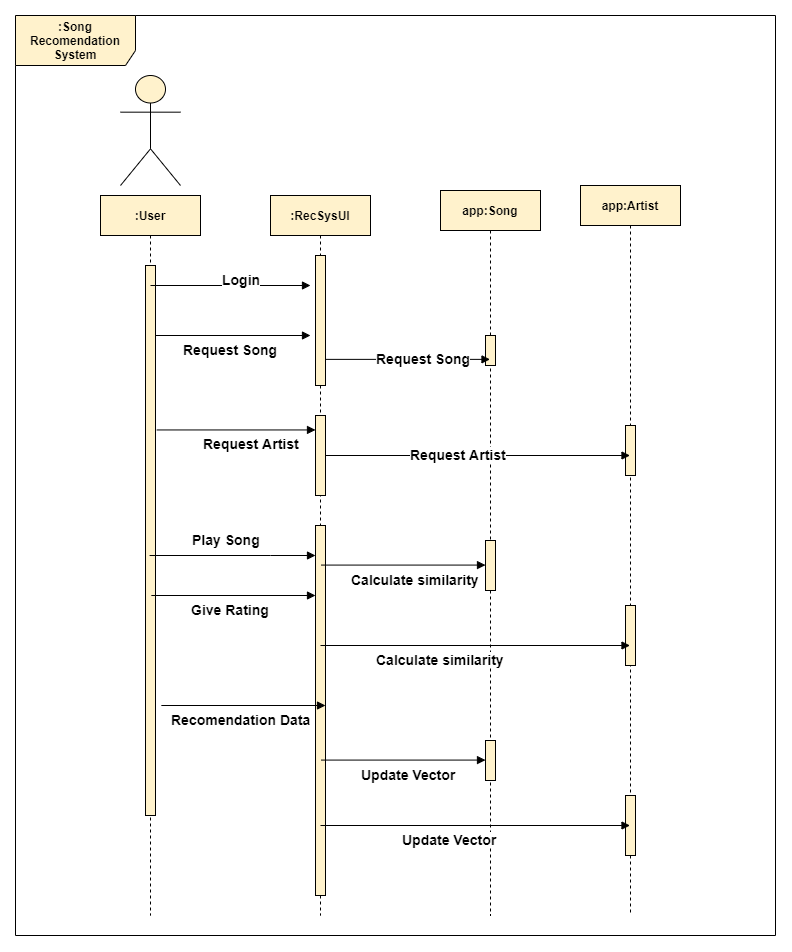

The diagram above was exported from draw.io. Its source (the exported page's mxGraphModel, read from the mxfile embedded in the PNG):
<mxGraphModel dx="1551" dy="2251" grid="1" gridSize="10" guides="1" tooltips="1" connect="1" arrows="1" fold="1" page="1" pageScale="1" pageWidth="850" pageHeight="1100" math="0" shadow="0">
  <root>
    <mxCell id="0" />
    <mxCell id="1" parent="0" />
    <mxCell id="3nuBFxr9cyL0pnOWT2aG-1" value=":User" style="shape=umlLifeline;perimeter=lifelinePerimeter;container=1;collapsible=0;recursiveResize=0;rounded=0;shadow=0;strokeWidth=1;fontStyle=1;fillColor=#fff2cc;strokeColor=#000000;" parent="1" vertex="1">
      <mxGeometry x="130" y="80" width="100" height="720" as="geometry" />
    </mxCell>
    <mxCell id="3nuBFxr9cyL0pnOWT2aG-2" value="" style="points=[];perimeter=orthogonalPerimeter;rounded=0;shadow=0;strokeWidth=1;fontStyle=1;fillColor=#fff2cc;strokeColor=#000000;" parent="3nuBFxr9cyL0pnOWT2aG-1" vertex="1">
      <mxGeometry x="45" y="70" width="10" height="550" as="geometry" />
    </mxCell>
    <mxCell id="vIMtfnCXuHNGeCwa1mee-15" value="&lt;font style=&quot;font-size: 14px&quot;&gt;Login&lt;/font&gt;" style="endArrow=block;endFill=1;html=1;align=left;verticalAlign=top;rounded=0;strokeWidth=1;fontStyle=1;fillColor=#fff2cc;strokeColor=#000000;" parent="3nuBFxr9cyL0pnOWT2aG-1" edge="1">
      <mxGeometry x="-0.125" y="20" relative="1" as="geometry">
        <mxPoint x="50" y="90" as="sourcePoint" />
        <mxPoint x="210" y="90" as="targetPoint" />
        <mxPoint as="offset" />
      </mxGeometry>
    </mxCell>
    <mxCell id="S1X5pYP-co2JFGmb8c6m-2" value="&lt;span style=&quot;font-size: 14px&quot;&gt;Request Song&lt;/span&gt;" style="endArrow=block;endFill=1;html=1;align=left;verticalAlign=top;rounded=0;strokeWidth=1;fontStyle=1;fillColor=#fff2cc;strokeColor=#000000;" parent="3nuBFxr9cyL0pnOWT2aG-1" edge="1">
      <mxGeometry x="-0.6774" relative="1" as="geometry">
        <mxPoint x="54.999999999999886" y="140.00000000000023" as="sourcePoint" />
        <mxPoint x="210" y="140" as="targetPoint" />
        <mxPoint as="offset" />
      </mxGeometry>
    </mxCell>
    <mxCell id="3nuBFxr9cyL0pnOWT2aG-5" value="app:Artist" style="shape=umlLifeline;perimeter=lifelinePerimeter;container=1;collapsible=0;recursiveResize=0;rounded=0;shadow=0;strokeWidth=1;fontStyle=1;fillColor=#fff2cc;strokeColor=#000000;" parent="1" vertex="1">
      <mxGeometry x="610" y="70" width="100" height="730" as="geometry" />
    </mxCell>
    <mxCell id="vIMtfnCXuHNGeCwa1mee-23" value="" style="html=1;points=[];perimeter=orthogonalPerimeter;fontStyle=1;fillColor=#fff2cc;strokeColor=#000000;" parent="3nuBFxr9cyL0pnOWT2aG-5" vertex="1">
      <mxGeometry x="45" y="240" width="10" height="50" as="geometry" />
    </mxCell>
    <mxCell id="vIMtfnCXuHNGeCwa1mee-39" value="" style="points=[];perimeter=orthogonalPerimeter;rounded=0;shadow=0;strokeWidth=1;fontStyle=1;fillColor=#fff2cc;strokeColor=#000000;" parent="3nuBFxr9cyL0pnOWT2aG-5" vertex="1">
      <mxGeometry x="45" y="420" width="10" height="60" as="geometry" />
    </mxCell>
    <mxCell id="S1X5pYP-co2JFGmb8c6m-15" value="" style="points=[];perimeter=orthogonalPerimeter;rounded=0;shadow=0;strokeWidth=1;fontStyle=1;fillColor=#fff2cc;strokeColor=#000000;" parent="3nuBFxr9cyL0pnOWT2aG-5" vertex="1">
      <mxGeometry x="45" y="610" width="10" height="60" as="geometry" />
    </mxCell>
    <mxCell id="r5dHvrzLQ-UEF7V9LTp--1" value="" style="shape=umlActor;verticalLabelPosition=bottom;verticalAlign=top;html=1;outlineConnect=0;fontStyle=1;fillColor=#fff2cc;strokeColor=#000000;" parent="1" vertex="1">
      <mxGeometry x="150" y="-40" width="60" height="110" as="geometry" />
    </mxCell>
    <mxCell id="vIMtfnCXuHNGeCwa1mee-4" value=":RecSysUI" style="shape=umlLifeline;perimeter=lifelinePerimeter;container=1;collapsible=0;recursiveResize=0;rounded=0;shadow=0;strokeWidth=1;fontStyle=1;fillColor=#fff2cc;strokeColor=#000000;" parent="1" vertex="1">
      <mxGeometry x="300" y="80" width="100" height="720" as="geometry" />
    </mxCell>
    <mxCell id="vIMtfnCXuHNGeCwa1mee-37" value="" style="points=[];perimeter=orthogonalPerimeter;rounded=0;shadow=0;strokeWidth=1;fontStyle=1;fillColor=#fff2cc;strokeColor=#000000;" parent="vIMtfnCXuHNGeCwa1mee-4" vertex="1">
      <mxGeometry x="45" y="330" width="10" height="370" as="geometry" />
    </mxCell>
    <mxCell id="S1X5pYP-co2JFGmb8c6m-1" value="" style="points=[];perimeter=orthogonalPerimeter;rounded=0;shadow=0;strokeWidth=1;fontStyle=1;fillColor=#fff2cc;strokeColor=#000000;" parent="vIMtfnCXuHNGeCwa1mee-4" vertex="1">
      <mxGeometry x="45" y="60" width="10" height="130" as="geometry" />
    </mxCell>
    <mxCell id="S1X5pYP-co2JFGmb8c6m-5" value="" style="html=1;points=[];perimeter=orthogonalPerimeter;fontStyle=1;fillColor=#fff2cc;strokeColor=#000000;" parent="vIMtfnCXuHNGeCwa1mee-4" vertex="1">
      <mxGeometry x="45" y="220" width="10" height="80" as="geometry" />
    </mxCell>
    <mxCell id="S1X5pYP-co2JFGmb8c6m-12" value="&lt;span style=&quot;font-size: 14px&quot;&gt;Recomendation Data&lt;/span&gt;" style="endArrow=block;endFill=1;html=1;align=left;verticalAlign=top;rounded=0;strokeWidth=1;fontStyle=1;entryX=-0.117;entryY=0.381;entryDx=0;entryDy=0;entryPerimeter=0;fillColor=#fff2cc;strokeColor=#000000;" parent="vIMtfnCXuHNGeCwa1mee-4" edge="1">
      <mxGeometry x="-0.8884" relative="1" as="geometry">
        <mxPoint x="-109.16333333333353" y="510" as="sourcePoint" />
        <mxPoint x="55" y="510" as="targetPoint" />
        <mxPoint as="offset" />
      </mxGeometry>
    </mxCell>
    <mxCell id="vIMtfnCXuHNGeCwa1mee-8" value="app:Song" style="shape=umlLifeline;perimeter=lifelinePerimeter;container=1;collapsible=0;recursiveResize=0;rounded=0;shadow=0;strokeWidth=1;fontStyle=1;fillColor=#fff2cc;strokeColor=#000000;" parent="1" vertex="1">
      <mxGeometry x="470" y="75" width="100" height="725" as="geometry" />
    </mxCell>
    <mxCell id="vIMtfnCXuHNGeCwa1mee-19" value="" style="points=[];perimeter=orthogonalPerimeter;rounded=0;shadow=0;strokeWidth=1;fontStyle=1;fillColor=#fff2cc;strokeColor=#000000;" parent="vIMtfnCXuHNGeCwa1mee-8" vertex="1">
      <mxGeometry x="45" y="145" width="10" height="30" as="geometry" />
    </mxCell>
    <mxCell id="vIMtfnCXuHNGeCwa1mee-44" value="" style="points=[];perimeter=orthogonalPerimeter;rounded=0;shadow=0;strokeWidth=1;fontStyle=1;fillColor=#fff2cc;strokeColor=#000000;" parent="vIMtfnCXuHNGeCwa1mee-8" vertex="1">
      <mxGeometry x="45" y="550" width="10" height="40" as="geometry" />
    </mxCell>
    <mxCell id="vIMtfnCXuHNGeCwa1mee-35" value="" style="points=[];perimeter=orthogonalPerimeter;rounded=0;shadow=0;strokeWidth=1;fontStyle=1;fillColor=#fff2cc;strokeColor=#000000;" parent="vIMtfnCXuHNGeCwa1mee-8" vertex="1">
      <mxGeometry x="45" y="350" width="10" height="50" as="geometry" />
    </mxCell>
    <mxCell id="S1X5pYP-co2JFGmb8c6m-10" value="&lt;span style=&quot;font-size: 14px&quot;&gt;Calculate similarity&lt;/span&gt;" style="endArrow=block;endFill=1;html=1;align=left;verticalAlign=top;rounded=0;strokeWidth=1;fontStyle=1;entryX=-0.117;entryY=0.381;entryDx=0;entryDy=0;entryPerimeter=0;fillColor=#fff2cc;strokeColor=#000000;" parent="vIMtfnCXuHNGeCwa1mee-8" edge="1">
      <mxGeometry x="-0.6447" relative="1" as="geometry">
        <mxPoint x="-119.16333333333353" y="374.58000000000004" as="sourcePoint" />
        <mxPoint x="44.999999999999886" y="374.58000000000004" as="targetPoint" />
        <mxPoint as="offset" />
      </mxGeometry>
    </mxCell>
    <mxCell id="S1X5pYP-co2JFGmb8c6m-13" value="&lt;span style=&quot;font-size: 14px&quot;&gt;Update Vector&lt;/span&gt;" style="endArrow=block;endFill=1;html=1;align=left;verticalAlign=top;rounded=0;strokeWidth=1;fontStyle=1;entryX=-0.117;entryY=0.381;entryDx=0;entryDy=0;entryPerimeter=0;fillColor=#fff2cc;strokeColor=#000000;" parent="vIMtfnCXuHNGeCwa1mee-8" edge="1">
      <mxGeometry x="-0.5229" relative="1" as="geometry">
        <mxPoint x="-119.16333333333341" y="569.58" as="sourcePoint" />
        <mxPoint x="45" y="569.58" as="targetPoint" />
        <mxPoint as="offset" />
      </mxGeometry>
    </mxCell>
    <mxCell id="vIMtfnCXuHNGeCwa1mee-50" value=":Song Recomendation System" style="shape=umlFrame;whiteSpace=wrap;html=1;fontStyle=1;width=120;height=50;fillColor=#fff2cc;strokeColor=#000000;" parent="1" vertex="1">
      <mxGeometry x="45" y="-100" width="760" height="920" as="geometry" />
    </mxCell>
    <mxCell id="S1X5pYP-co2JFGmb8c6m-3" value="&lt;span style=&quot;font-size: 14px&quot;&gt;Request Song&lt;/span&gt;" style="endArrow=block;endFill=1;html=1;align=left;verticalAlign=top;rounded=0;strokeWidth=1;fontStyle=1;exitX=1.05;exitY=0.799;exitDx=0;exitDy=0;exitPerimeter=0;fillColor=#fff2cc;strokeColor=#000000;" parent="1" source="S1X5pYP-co2JFGmb8c6m-1" target="vIMtfnCXuHNGeCwa1mee-8" edge="1">
      <mxGeometry x="-0.4073" y="15" relative="1" as="geometry">
        <mxPoint x="377.9999999999999" y="225.00000000000023" as="sourcePoint" />
        <mxPoint x="450" y="280" as="targetPoint" />
        <mxPoint as="offset" />
      </mxGeometry>
    </mxCell>
    <mxCell id="S1X5pYP-co2JFGmb8c6m-6" value="&lt;span style=&quot;font-size: 14px&quot;&gt;Request Artist&lt;/span&gt;" style="endArrow=block;endFill=1;html=1;align=left;verticalAlign=top;rounded=0;strokeWidth=1;fontStyle=1;exitX=1.133;exitY=0.299;exitDx=0;exitDy=0;exitPerimeter=0;fillColor=#fff2cc;strokeColor=#000000;" parent="1" source="3nuBFxr9cyL0pnOWT2aG-2" target="S1X5pYP-co2JFGmb8c6m-5" edge="1">
      <mxGeometry x="-0.4495" relative="1" as="geometry">
        <mxPoint x="365.4999999999998" y="253.8699999999999" as="sourcePoint" />
        <mxPoint x="529.5" y="253.8699999999999" as="targetPoint" />
        <mxPoint as="offset" />
      </mxGeometry>
    </mxCell>
    <mxCell id="S1X5pYP-co2JFGmb8c6m-7" value="&lt;span style=&quot;font-size: 14px&quot;&gt;Request Artist&lt;/span&gt;" style="endArrow=block;endFill=1;html=1;align=left;verticalAlign=top;rounded=0;strokeWidth=1;fontStyle=1;fillColor=#fff2cc;strokeColor=#000000;" parent="1" source="S1X5pYP-co2JFGmb8c6m-5" target="3nuBFxr9cyL0pnOWT2aG-5" edge="1">
      <mxGeometry x="-0.4573" y="15" relative="1" as="geometry">
        <mxPoint x="197.17000000000007" y="355.25000000000045" as="sourcePoint" />
        <mxPoint x="355" y="355.25000000000045" as="targetPoint" />
        <mxPoint as="offset" />
      </mxGeometry>
    </mxCell>
    <mxCell id="S1X5pYP-co2JFGmb8c6m-8" value="&lt;span style=&quot;font-size: 14px&quot;&gt;Play Song&lt;/span&gt;" style="endArrow=block;endFill=1;html=1;align=left;verticalAlign=top;rounded=0;strokeWidth=1;fontStyle=1;fillColor=#fff2cc;strokeColor=#000000;" parent="1" source="3nuBFxr9cyL0pnOWT2aG-1" target="vIMtfnCXuHNGeCwa1mee-37" edge="1">
      <mxGeometry x="-0.5086" y="30" relative="1" as="geometry">
        <mxPoint x="270" y="520" as="sourcePoint" />
        <mxPoint x="350" y="230.00000000000023" as="targetPoint" />
        <mxPoint as="offset" />
        <Array as="points">
          <mxPoint x="300" y="440" />
        </Array>
      </mxGeometry>
    </mxCell>
    <mxCell id="S1X5pYP-co2JFGmb8c6m-9" value="&lt;span style=&quot;font-size: 14px&quot;&gt;Give Rating&lt;/span&gt;" style="endArrow=block;endFill=1;html=1;align=left;verticalAlign=top;rounded=0;strokeWidth=1;fontStyle=1;entryX=-0.117;entryY=0.381;entryDx=0;entryDy=0;entryPerimeter=0;fillColor=#fff2cc;strokeColor=#000000;" parent="1" edge="1">
      <mxGeometry x="-0.5229" relative="1" as="geometry">
        <mxPoint x="180.8366666666665" y="480" as="sourcePoint" />
        <mxPoint x="344.99999999999994" y="480" as="targetPoint" />
        <mxPoint as="offset" />
      </mxGeometry>
    </mxCell>
    <mxCell id="S1X5pYP-co2JFGmb8c6m-11" value="&lt;span style=&quot;font-size: 14px&quot;&gt;Calculate similarity&lt;/span&gt;" style="endArrow=block;endFill=1;html=1;align=left;verticalAlign=top;rounded=0;strokeWidth=1;fontStyle=1;fillColor=#fff2cc;strokeColor=#000000;" parent="1" target="3nuBFxr9cyL0pnOWT2aG-5" edge="1">
      <mxGeometry x="-0.6447" relative="1" as="geometry">
        <mxPoint x="349.9966666666666" y="529.9999999999999" as="sourcePoint" />
        <mxPoint x="514.16" y="529.9999999999999" as="targetPoint" />
        <mxPoint as="offset" />
      </mxGeometry>
    </mxCell>
    <mxCell id="S1X5pYP-co2JFGmb8c6m-14" value="&lt;span style=&quot;font-size: 14px&quot;&gt;Update Vector&lt;/span&gt;" style="endArrow=block;endFill=1;html=1;align=left;verticalAlign=top;rounded=0;strokeWidth=1;fontStyle=1;fillColor=#fff2cc;strokeColor=#000000;" parent="1" target="3nuBFxr9cyL0pnOWT2aG-5" edge="1">
      <mxGeometry x="-0.483" relative="1" as="geometry">
        <mxPoint x="349.9966666666666" y="710" as="sourcePoint" />
        <mxPoint x="514.16" y="710" as="targetPoint" />
        <mxPoint as="offset" />
      </mxGeometry>
    </mxCell>
  </root>
</mxGraphModel>